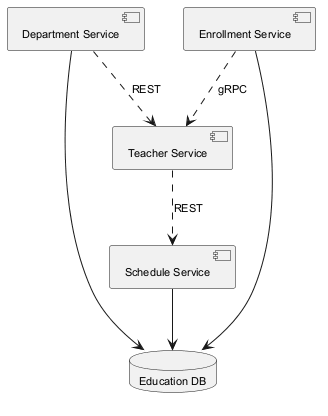

The diagram above was rendered by PlantUML. Its source (embedded in the PNG):
@startuml
skinparam backgroundColor #FFFFFF
skinparam classBackgroundColor #F3E5F5
skinparam classBorderColor #6A1B9A
skinparam defaultFontSize 11
component "Teacher Service" as C_TeacherService
component "Schedule Service" as C_ScheduleService
component "Department Service" as C_DepartmentService
component "Enrollment Service" as C_EnrollmentService
database "Education DB" as DB_education
C_ScheduleService --> DB_education
C_DepartmentService --> DB_education
C_EnrollmentService --> DB_education
C_DepartmentService ..> C_TeacherService : REST
C_TeacherService ..> C_ScheduleService : REST
C_EnrollmentService ..> C_TeacherService : gRPC
@enduml